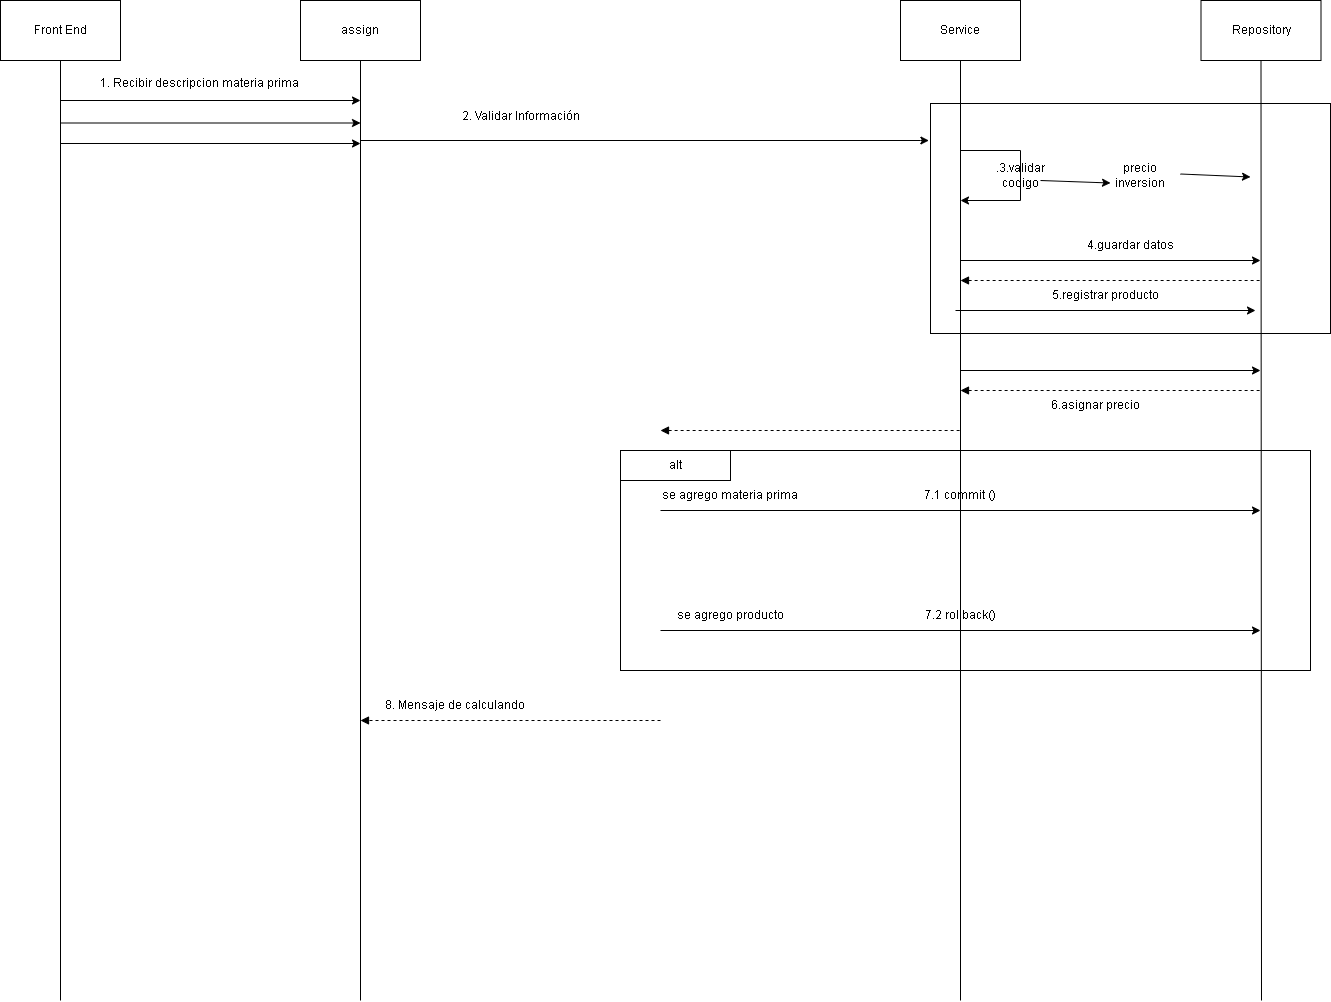

The diagram above was exported from draw.io. Its source (the exported page's mxGraphModel, read from the mxfile embedded in the PNG):
<mxGraphModel dx="1354" dy="668" grid="1" gridSize="10" guides="1" tooltips="1" connect="1" arrows="1" fold="1" page="1" pageScale="1" pageWidth="827" pageHeight="1169" math="0" shadow="0">
  <root>
    <mxCell id="0" />
    <mxCell id="1" parent="0" />
    <mxCell id="oPd4v9NjRvs1njSoaZg_-31" value="" style="rounded=0;whiteSpace=wrap;html=1;" parent="1" vertex="1">
      <mxGeometry x="660" y="490" width="690" height="220" as="geometry" />
    </mxCell>
    <mxCell id="oPd4v9NjRvs1njSoaZg_-32" value="alt" style="rounded=0;whiteSpace=wrap;html=1;" parent="1" vertex="1">
      <mxGeometry x="660" y="490" width="110" height="30" as="geometry" />
    </mxCell>
    <mxCell id="oPd4v9NjRvs1njSoaZg_-19" value="" style="rounded=0;whiteSpace=wrap;html=1;" parent="1" vertex="1">
      <mxGeometry x="970" y="143" width="400" height="230" as="geometry" />
    </mxCell>
    <mxCell id="oPd4v9NjRvs1njSoaZg_-1" value="Front End" style="rounded=0;whiteSpace=wrap;html=1;" parent="1" vertex="1">
      <mxGeometry x="40" y="40" width="120" height="60" as="geometry" />
    </mxCell>
    <mxCell id="oPd4v9NjRvs1njSoaZg_-2" value="&lt;font style=&quot;vertical-align: inherit;&quot;&gt;&lt;font style=&quot;vertical-align: inherit;&quot;&gt;assign&lt;/font&gt;&lt;/font&gt;" style="rounded=0;whiteSpace=wrap;html=1;" parent="1" vertex="1">
      <mxGeometry x="340" y="40" width="120" height="60" as="geometry" />
    </mxCell>
    <mxCell id="oPd4v9NjRvs1njSoaZg_-4" value="Service" style="rounded=0;whiteSpace=wrap;html=1;" parent="1" vertex="1">
      <mxGeometry x="940" y="40" width="120" height="60" as="geometry" />
    </mxCell>
    <mxCell id="oPd4v9NjRvs1njSoaZg_-5" value="Repository" style="rounded=0;whiteSpace=wrap;html=1;" parent="1" vertex="1">
      <mxGeometry x="1240.5" y="40" width="120" height="60" as="geometry" />
    </mxCell>
    <mxCell id="oPd4v9NjRvs1njSoaZg_-6" value="" style="endArrow=none;html=1;rounded=0;entryX=0.5;entryY=1;entryDx=0;entryDy=0;" parent="1" target="oPd4v9NjRvs1njSoaZg_-1" edge="1">
      <mxGeometry width="50" height="50" relative="1" as="geometry">
        <mxPoint x="100" y="1040" as="sourcePoint" />
        <mxPoint x="140" y="260" as="targetPoint" />
      </mxGeometry>
    </mxCell>
    <mxCell id="oPd4v9NjRvs1njSoaZg_-8" value="" style="endArrow=none;html=1;rounded=0;entryX=0.5;entryY=1;entryDx=0;entryDy=0;" parent="1" target="oPd4v9NjRvs1njSoaZg_-2" edge="1">
      <mxGeometry width="50" height="50" relative="1" as="geometry">
        <mxPoint x="400" y="1040" as="sourcePoint" />
        <mxPoint x="370" y="290" as="targetPoint" />
      </mxGeometry>
    </mxCell>
    <mxCell id="oPd4v9NjRvs1njSoaZg_-10" value="" style="endArrow=none;html=1;rounded=0;entryX=0.5;entryY=1;entryDx=0;entryDy=0;" parent="1" target="oPd4v9NjRvs1njSoaZg_-4" edge="1">
      <mxGeometry width="50" height="50" relative="1" as="geometry">
        <mxPoint x="1000" y="1040" as="sourcePoint" />
        <mxPoint x="910" y="350" as="targetPoint" />
      </mxGeometry>
    </mxCell>
    <mxCell id="oPd4v9NjRvs1njSoaZg_-11" value="" style="endArrow=none;html=1;rounded=0;entryX=0.5;entryY=1;entryDx=0;entryDy=0;" parent="1" target="oPd4v9NjRvs1njSoaZg_-5" edge="1">
      <mxGeometry width="50" height="50" relative="1" as="geometry">
        <mxPoint x="1301" y="1040" as="sourcePoint" />
        <mxPoint x="1310" y="310" as="targetPoint" />
      </mxGeometry>
    </mxCell>
    <mxCell id="oPd4v9NjRvs1njSoaZg_-12" value="" style="endArrow=classic;html=1;rounded=0;" parent="1" edge="1">
      <mxGeometry width="50" height="50" relative="1" as="geometry">
        <mxPoint x="100" y="140" as="sourcePoint" />
        <mxPoint x="400" y="140" as="targetPoint" />
      </mxGeometry>
    </mxCell>
    <mxCell id="oPd4v9NjRvs1njSoaZg_-14" value="" style="endArrow=classic;html=1;rounded=0;entryX=-0.004;entryY=0.161;entryDx=0;entryDy=0;entryPerimeter=0;" parent="1" edge="1" target="oPd4v9NjRvs1njSoaZg_-19">
      <mxGeometry width="50" height="50" relative="1" as="geometry">
        <mxPoint x="400" y="180" as="sourcePoint" />
        <mxPoint x="700" y="180" as="targetPoint" />
        <Array as="points">
          <mxPoint x="960" y="180" />
        </Array>
      </mxGeometry>
    </mxCell>
    <mxCell id="oPd4v9NjRvs1njSoaZg_-16" value="&lt;font style=&quot;vertical-align: inherit;&quot;&gt;&lt;font style=&quot;vertical-align: inherit;&quot;&gt;1. Recibir descripcion materia prima&amp;nbsp;&lt;/font&gt;&lt;/font&gt;" style="text;html=1;align=center;verticalAlign=middle;resizable=0;points=[];autosize=1;strokeColor=none;fillColor=none;" parent="1" vertex="1">
      <mxGeometry x="130" y="108" width="220" height="30" as="geometry" />
    </mxCell>
    <mxCell id="oPd4v9NjRvs1njSoaZg_-17" value="&lt;font style=&quot;vertical-align: inherit;&quot;&gt;&lt;font style=&quot;vertical-align: inherit;&quot;&gt;2. Validar Información&lt;br&gt;&lt;br&gt;&lt;/font&gt;&lt;/font&gt;" style="text;html=1;align=center;verticalAlign=middle;resizable=0;points=[];autosize=1;strokeColor=none;fillColor=none;" parent="1" vertex="1">
      <mxGeometry x="490" y="143" width="140" height="40" as="geometry" />
    </mxCell>
    <mxCell id="oPd4v9NjRvs1njSoaZg_-21" value="" style="endArrow=classic;html=1;rounded=0;" parent="1" edge="1">
      <mxGeometry width="50" height="50" relative="1" as="geometry">
        <mxPoint x="1000" y="190" as="sourcePoint" />
        <mxPoint x="1000" y="240" as="targetPoint" />
        <Array as="points">
          <mxPoint x="1060" y="190" />
          <mxPoint x="1060" y="240" />
        </Array>
      </mxGeometry>
    </mxCell>
    <mxCell id="oPd4v9NjRvs1njSoaZg_-24" value=".3.validar&lt;br&gt;codigo" style="text;html=1;strokeColor=none;fillColor=none;align=center;verticalAlign=middle;whiteSpace=wrap;rounded=0;" parent="1" vertex="1">
      <mxGeometry x="1030" y="200" width="60" height="30" as="geometry" />
    </mxCell>
    <mxCell id="oPd4v9NjRvs1njSoaZg_-25" value="" style="endArrow=classic;html=1;rounded=0;" parent="1" edge="1">
      <mxGeometry width="50" height="50" relative="1" as="geometry">
        <mxPoint x="1000" y="300" as="sourcePoint" />
        <mxPoint x="1300" y="300" as="targetPoint" />
      </mxGeometry>
    </mxCell>
    <mxCell id="oPd4v9NjRvs1njSoaZg_-26" value="4.guardar datos" style="text;html=1;strokeColor=none;fillColor=none;align=center;verticalAlign=middle;whiteSpace=wrap;rounded=0;" parent="1" vertex="1">
      <mxGeometry x="1100" y="270" width="140" height="30" as="geometry" />
    </mxCell>
    <mxCell id="oPd4v9NjRvs1njSoaZg_-27" value="" style="endArrow=none;dashed=1;html=1;rounded=0;startArrow=block;startFill=1;" parent="1" edge="1">
      <mxGeometry width="50" height="50" relative="1" as="geometry">
        <mxPoint x="1000" y="320" as="sourcePoint" />
        <mxPoint x="1300" y="320" as="targetPoint" />
      </mxGeometry>
    </mxCell>
    <mxCell id="oPd4v9NjRvs1njSoaZg_-28" value="" style="endArrow=classic;html=1;rounded=0;" parent="1" edge="1">
      <mxGeometry width="50" height="50" relative="1" as="geometry">
        <mxPoint x="1000" y="410" as="sourcePoint" />
        <mxPoint x="1300" y="410" as="targetPoint" />
      </mxGeometry>
    </mxCell>
    <mxCell id="oPd4v9NjRvs1njSoaZg_-29" value="5.registrar producto" style="text;html=1;align=center;verticalAlign=middle;resizable=0;points=[];autosize=1;strokeColor=none;fillColor=none;" parent="1" vertex="1">
      <mxGeometry x="1080" y="320" width="130" height="30" as="geometry" />
    </mxCell>
    <mxCell id="oPd4v9NjRvs1njSoaZg_-30" value="" style="endArrow=none;dashed=1;html=1;rounded=0;startArrow=block;startFill=1;" parent="1" edge="1">
      <mxGeometry width="50" height="50" relative="1" as="geometry">
        <mxPoint x="1000" y="430" as="sourcePoint" />
        <mxPoint x="1300" y="430" as="targetPoint" />
      </mxGeometry>
    </mxCell>
    <mxCell id="oPd4v9NjRvs1njSoaZg_-33" value="" style="endArrow=classic;html=1;rounded=0;" parent="1" edge="1">
      <mxGeometry width="50" height="50" relative="1" as="geometry">
        <mxPoint x="700" y="550" as="sourcePoint" />
        <mxPoint x="1300" y="550" as="targetPoint" />
      </mxGeometry>
    </mxCell>
    <mxCell id="oPd4v9NjRvs1njSoaZg_-34" value="7.1 commit ()" style="text;html=1;strokeColor=none;fillColor=none;align=center;verticalAlign=middle;whiteSpace=wrap;rounded=0;" parent="1" vertex="1">
      <mxGeometry x="955" y="520" width="90" height="30" as="geometry" />
    </mxCell>
    <mxCell id="oPd4v9NjRvs1njSoaZg_-35" value="" style="endArrow=classic;html=1;rounded=0;" parent="1" edge="1">
      <mxGeometry width="50" height="50" relative="1" as="geometry">
        <mxPoint x="700" y="670" as="sourcePoint" />
        <mxPoint x="1300" y="670" as="targetPoint" />
      </mxGeometry>
    </mxCell>
    <mxCell id="oPd4v9NjRvs1njSoaZg_-36" value="7.2 rollback()" style="text;html=1;strokeColor=none;fillColor=none;align=center;verticalAlign=middle;whiteSpace=wrap;rounded=0;" parent="1" vertex="1">
      <mxGeometry x="955" y="640" width="90" height="30" as="geometry" />
    </mxCell>
    <mxCell id="oPd4v9NjRvs1njSoaZg_-37" value="" style="endArrow=block;dashed=1;html=1;rounded=0;endFill=1;" parent="1" edge="1">
      <mxGeometry width="50" height="50" relative="1" as="geometry">
        <mxPoint x="700" y="760" as="sourcePoint" />
        <mxPoint x="400" y="760" as="targetPoint" />
      </mxGeometry>
    </mxCell>
    <mxCell id="oPd4v9NjRvs1njSoaZg_-39" value="se agrego materia prima" style="text;html=1;strokeColor=none;fillColor=none;align=center;verticalAlign=middle;whiteSpace=wrap;rounded=0;" parent="1" vertex="1">
      <mxGeometry x="700" y="520" width="140" height="30" as="geometry" />
    </mxCell>
    <mxCell id="oPd4v9NjRvs1njSoaZg_-40" value="se agrego producto" style="text;html=1;strokeColor=none;fillColor=none;align=center;verticalAlign=middle;whiteSpace=wrap;rounded=0;" parent="1" vertex="1">
      <mxGeometry x="700" y="640" width="140" height="30" as="geometry" />
    </mxCell>
    <mxCell id="oPd4v9NjRvs1njSoaZg_-41" value="" style="endArrow=none;dashed=1;html=1;rounded=0;startArrow=block;startFill=1;" parent="1" edge="1">
      <mxGeometry width="50" height="50" relative="1" as="geometry">
        <mxPoint x="700" y="470" as="sourcePoint" />
        <mxPoint x="1000" y="470" as="targetPoint" />
      </mxGeometry>
    </mxCell>
    <mxCell id="oPd4v9NjRvs1njSoaZg_-42" value="8. Mensaje de calculando" style="text;html=1;align=center;verticalAlign=middle;resizable=0;points=[];autosize=1;strokeColor=none;fillColor=none;" parent="1" vertex="1">
      <mxGeometry x="414" y="730" width="160" height="30" as="geometry" />
    </mxCell>
    <mxCell id="7IQVKucAYQt9fcI5IHe--1" value="" style="endArrow=classic;html=1;rounded=0;" edge="1" parent="1">
      <mxGeometry width="50" height="50" relative="1" as="geometry">
        <mxPoint x="995" y="350" as="sourcePoint" />
        <mxPoint x="1295" y="350" as="targetPoint" />
      </mxGeometry>
    </mxCell>
    <mxCell id="7IQVKucAYQt9fcI5IHe--2" value="6.asignar precio" style="text;html=1;align=center;verticalAlign=middle;resizable=0;points=[];autosize=1;strokeColor=none;fillColor=none;" vertex="1" parent="1">
      <mxGeometry x="1080" y="430" width="110" height="30" as="geometry" />
    </mxCell>
    <mxCell id="7IQVKucAYQt9fcI5IHe--3" value="" style="endArrow=classic;html=1;rounded=0;" edge="1" parent="1">
      <mxGeometry width="50" height="50" relative="1" as="geometry">
        <mxPoint x="100" y="162.5" as="sourcePoint" />
        <mxPoint x="400" y="162.5" as="targetPoint" />
      </mxGeometry>
    </mxCell>
    <mxCell id="7IQVKucAYQt9fcI5IHe--4" value="" style="endArrow=classic;html=1;rounded=0;" edge="1" parent="1">
      <mxGeometry width="50" height="50" relative="1" as="geometry">
        <mxPoint x="100" y="183" as="sourcePoint" />
        <mxPoint x="400" y="183" as="targetPoint" />
      </mxGeometry>
    </mxCell>
    <mxCell id="7IQVKucAYQt9fcI5IHe--5" value="precio inversion" style="text;html=1;strokeColor=none;fillColor=none;align=center;verticalAlign=middle;whiteSpace=wrap;rounded=0;" vertex="1" parent="1">
      <mxGeometry x="1150" y="200" width="60" height="30" as="geometry" />
    </mxCell>
    <mxCell id="7IQVKucAYQt9fcI5IHe--6" value="" style="endArrow=classic;html=1;rounded=0;entryX=0;entryY=0.75;entryDx=0;entryDy=0;" edge="1" parent="1" target="7IQVKucAYQt9fcI5IHe--5">
      <mxGeometry width="50" height="50" relative="1" as="geometry">
        <mxPoint x="1080" y="220" as="sourcePoint" />
        <mxPoint x="1130" y="170" as="targetPoint" />
      </mxGeometry>
    </mxCell>
    <mxCell id="7IQVKucAYQt9fcI5IHe--8" value="" style="endArrow=classic;html=1;rounded=0;entryX=0;entryY=0.75;entryDx=0;entryDy=0;" edge="1" parent="1">
      <mxGeometry width="50" height="50" relative="1" as="geometry">
        <mxPoint x="1220" y="213.5" as="sourcePoint" />
        <mxPoint x="1290" y="216.5" as="targetPoint" />
      </mxGeometry>
    </mxCell>
  </root>
</mxGraphModel>